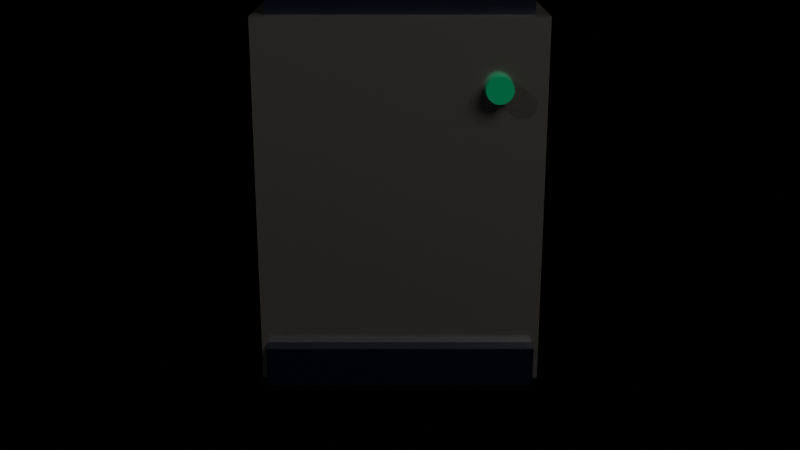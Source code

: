 # Source: prop_coffee_machine.blend  (saved by Blender 5.2.45; exported with 4.5.12 LTS)
import bpy
from mathutils import Matrix  # noqa: F401  (used for matrix-valued properties, if any)

bpy.ops.wm.read_factory_settings(use_empty=True)
scene = bpy.context.scene
scene.name = 'Scene'

# ---- materials (node trees are filled in below, after node groups)
mat_machinesteel = bpy.data.materials.new('MachineSteel')
mat_machineblack = bpy.data.materials.new('MachineBlack')
mat_machinelights = bpy.data.materials.new('MachineLights')

# ---- material node trees
mat_machinesteel.use_nodes = True; mat_machinesteel.node_tree.nodes.clear()
_N = mat_machinesteel.node_tree.nodes; _L = mat_machinesteel.node_tree.links
n0 = _N.new('ShaderNodeBsdfPrincipled'); n0.name = 'Principled BSDF'; n0.location = (-200, 100)
n0.inputs[0].default_value = (0.7667, 0.8122, 0.8751, 1.0)
n0.inputs[1].default_value = 0.9
n0.inputs[2].default_value = 0.2
n0.inputs[10].default_value = 0.005
n1 = _N.new('ShaderNodeOutputMaterial'); n1.name = 'Material Output'; n1.location = (200, 100)
_L.new(n0.outputs[0], n1.inputs[0])
n1.is_active_output = True
mat_machineblack.use_nodes = True; mat_machineblack.node_tree.nodes.clear()
_N = mat_machineblack.node_tree.nodes; _L = mat_machineblack.node_tree.links
n0 = _N.new('ShaderNodeBsdfPrincipled'); n0.name = 'Principled BSDF'; n0.location = (-200, 100)
n0.inputs[0].default_value = (0.001963, 0.005028, 0.01891, 1.0)
n0.inputs[2].default_value = 0.4
n0.inputs[10].default_value = 0.005
n1 = _N.new('ShaderNodeOutputMaterial'); n1.name = 'Material Output'; n1.location = (200, 100)
_L.new(n0.outputs[0], n1.inputs[0])
n1.is_active_output = True
mat_machinelights.use_nodes = True; mat_machinelights.node_tree.nodes.clear()
_N = mat_machinelights.node_tree.nodes; _L = mat_machinelights.node_tree.links
n0 = _N.new('ShaderNodeBsdfPrincipled'); n0.name = 'Principled BSDF'; n0.location = (-200, 100)
n0.inputs[0].default_value = (0.002263, 0.4936, 0.2233, 1.0)
n0.inputs[2].default_value = 0.2
n0.inputs[10].default_value = 0.005
n1 = _N.new('ShaderNodeOutputMaterial'); n1.name = 'Material Output'; n1.location = (200, 100)
_L.new(n0.outputs[0], n1.inputs[0])
n1.is_active_output = True

# ---- cameras
cam_assetcamera = bpy.data.cameras.new('AssetCamera')

# ---- lights
light_warmkey = bpy.data.lights.new('WarmKey', 'AREA')
light_warmkey.color = (1.0, 0.88, 0.72)
light_warmkey.energy = 100.0
light_warmkey.size = 2.0
light_warmfill = bpy.data.lights.new('WarmFill', 'POINT')
light_warmfill.color = (1.0, 0.94, 0.85)
light_warmfill.energy = 50.0

# ---- meshes
me_cube = bpy.data.meshes.new('Cube')
me_cube.from_pydata([(-0.5, -0.5, -0.5), (-0.5, -0.5, 0.5), (-0.5, 0.5, -0.5), (-0.5, 0.5, 0.5), (0.5, -0.5, -0.5), (0.5, -0.5, 0.5), (0.5, 0.5, -0.5), (0.5, 0.5, 0.5)], [], [(0, 1, 3, 2), (2, 3, 7, 6), (6, 7, 5, 4), (4, 5, 1, 0), (2, 6, 4, 0), (7, 3, 1, 5)])
_uv = me_cube.uv_layers.new(name='UVMap')
_uv.uv.foreach_set('vector', [0.375, 0.0, 0.625, 0.0, 0.625, 0.25, 0.375, 0.25, 0.375, 0.25, 0.625, 0.25, 0.625, 0.5, 0.375, 0.5, 0.375, 0.5, 0.625, 0.5, 0.625, 0.75, 0.375, 0.75, 0.375, 0.75, 0.625, 0.75, 0.625, 1.0, 0.375, 1.0, 0.125, 0.5, 0.375, 0.5, 0.375, 0.75, 0.125, 0.75, 0.625, 0.5, 0.875, 0.5, 0.875, 0.75, 0.625, 0.75])
me_cube.materials.append(mat_machinesteel)
me_cube.update()
me_cube_001 = bpy.data.meshes.new('Cube.001')
me_cube_001.from_pydata([(-0.5, -0.5, -0.5), (-0.5, -0.5, 0.5), (-0.5, 0.5, -0.5), (-0.5, 0.5, 0.5), (0.5, -0.5, -0.5), (0.5, -0.5, 0.5), (0.5, 0.5, -0.5), (0.5, 0.5, 0.5)], [], [(0, 1, 3, 2), (2, 3, 7, 6), (6, 7, 5, 4), (4, 5, 1, 0), (2, 6, 4, 0), (7, 3, 1, 5)])
_uv = me_cube_001.uv_layers.new(name='UVMap')
_uv.uv.foreach_set('vector', [0.375, 0.0, 0.625, 0.0, 0.625, 0.25, 0.375, 0.25, 0.375, 0.25, 0.625, 0.25, 0.625, 0.5, 0.375, 0.5, 0.375, 0.5, 0.625, 0.5, 0.625, 0.75, 0.375, 0.75, 0.375, 0.75, 0.625, 0.75, 0.625, 1.0, 0.375, 1.0, 0.125, 0.5, 0.375, 0.5, 0.375, 0.75, 0.125, 0.75, 0.625, 0.5, 0.875, 0.5, 0.875, 0.75, 0.625, 0.75])
me_cube_001.materials.append(mat_machineblack)
me_cube_001.update()
me_cube_002 = bpy.data.meshes.new('Cube.002')
me_cube_002.from_pydata([(-0.5, -0.5, -0.5), (-0.5, -0.5, 0.5), (-0.5, 0.5, -0.5), (-0.5, 0.5, 0.5), (0.5, -0.5, -0.5), (0.5, -0.5, 0.5), (0.5, 0.5, -0.5), (0.5, 0.5, 0.5)], [], [(0, 1, 3, 2), (2, 3, 7, 6), (6, 7, 5, 4), (4, 5, 1, 0), (2, 6, 4, 0), (7, 3, 1, 5)])
_uv = me_cube_002.uv_layers.new(name='UVMap')
_uv.uv.foreach_set('vector', [0.375, 0.0, 0.625, 0.0, 0.625, 0.25, 0.375, 0.25, 0.375, 0.25, 0.625, 0.25, 0.625, 0.5, 0.375, 0.5, 0.375, 0.5, 0.625, 0.5, 0.625, 0.75, 0.375, 0.75, 0.375, 0.75, 0.625, 0.75, 0.625, 1.0, 0.375, 1.0, 0.125, 0.5, 0.375, 0.5, 0.375, 0.75, 0.125, 0.75, 0.625, 0.5, 0.875, 0.5, 0.875, 0.75, 0.625, 0.75])
me_cube_002.materials.append(mat_machineblack)
me_cube_002.update()
me_cylinder = bpy.data.meshes.new('Cylinder')
me_cylinder.from_pydata([(0.0, 0.04, -0.04), (0.0, 0.04, 0.04), (0.007804, 0.03923, -0.04), (0.007804, 0.03923, 0.04), (0.01531, 0.03696, -0.04), (0.01531, 0.03696, 0.04), (0.02222, 0.03326, -0.04), (0.02222, 0.03326, 0.04), (0.02828, 0.02828, -0.04), (0.02828, 0.02828, 0.04), (0.03326, 0.02222, -0.04), (0.03326, 0.02222, 0.04), (0.03696, 0.01531, -0.04), (0.03696, 0.01531, 0.04), (0.03923, 0.007804, -0.04), (0.03923, 0.007804, 0.04), (0.04, 0.0, -0.04), (0.04, 0.0, 0.04), (0.03923, -0.007804, -0.04), (0.03923, -0.007804, 0.04), (0.03696, -0.01531, -0.04), (0.03696, -0.01531, 0.04), (0.03326, -0.02222, -0.04), (0.03326, -0.02222, 0.04), (0.02828, -0.02828, -0.04), (0.02828, -0.02828, 0.04), (0.02222, -0.03326, -0.04), (0.02222, -0.03326, 0.04), (0.01531, -0.03696, -0.04), (0.01531, -0.03696, 0.04), (0.007804, -0.03923, -0.04), (0.007804, -0.03923, 0.04), (0.0, -0.04, -0.04), (0.0, -0.04, 0.04), (-0.007804, -0.03923, -0.04), (-0.007804, -0.03923, 0.04), (-0.01531, -0.03696, -0.04), (-0.01531, -0.03696, 0.04), (-0.02222, -0.03326, -0.04), (-0.02222, -0.03326, 0.04), (-0.02828, -0.02828, -0.04), (-0.02828, -0.02828, 0.04), (-0.03326, -0.02222, -0.04), (-0.03326, -0.02222, 0.04), (-0.03696, -0.01531, -0.04), (-0.03696, -0.01531, 0.04), (-0.03923, -0.007804, -0.04), (-0.03923, -0.007804, 0.04), (-0.04, 0.0, -0.04), (-0.04, 0.0, 0.04), (-0.03923, 0.007804, -0.04), (-0.03923, 0.007804, 0.04), (-0.03696, 0.01531, -0.04), (-0.03696, 0.01531, 0.04), (-0.03326, 0.02222, -0.04), (-0.03326, 0.02222, 0.04), (-0.02828, 0.02828, -0.04), (-0.02828, 0.02828, 0.04), (-0.02222, 0.03326, -0.04), (-0.02222, 0.03326, 0.04), (-0.01531, 0.03696, -0.04), (-0.01531, 0.03696, 0.04), (-0.007804, 0.03923, -0.04), (-0.007804, 0.03923, 0.04)], [], [(0, 1, 3, 2), (2, 3, 5, 4), (4, 5, 7, 6), (6, 7, 9, 8), (8, 9, 11, 10), (10, 11, 13, 12), (12, 13, 15, 14), (14, 15, 17, 16), (16, 17, 19, 18), (18, 19, 21, 20), (20, 21, 23, 22), (22, 23, 25, 24), (24, 25, 27, 26), (26, 27, 29, 28), (28, 29, 31, 30), (30, 31, 33, 32), (32, 33, 35, 34), (34, 35, 37, 36), (36, 37, 39, 38), (38, 39, 41, 40), (40, 41, 43, 42), (42, 43, 45, 44), (44, 45, 47, 46), (46, 47, 49, 48), (48, 49, 51, 50), (50, 51, 53, 52), (52, 53, 55, 54), (54, 55, 57, 56), (56, 57, 59, 58), (58, 59, 61, 60), (3, 1, 63, 61, 59, 57, 55, 53, 51, 49, 47, 45, 43, 41, 39, 37, 35, 33, 31, 29, 27, 25, 23, 21, 19, 17, 15, 13, 11, 9, 7, 5), (60, 61, 63, 62), (62, 63, 1, 0), (0, 2, 4, 6, 8, 10, 12, 14, 16, 18, 20, 22, 24, 26, 28, 30, 32, 34, 36, 38, 40, 42, 44, 46, 48, 50, 52, 54, 56, 58, 60, 62)])
_uv = me_cylinder.uv_layers.new(name='UVMap')
_uv.uv.foreach_set('vector', [1.0, 0.5, 1.0, 1.0, 0.9688, 1.0, 0.9688, 0.5, 0.9688, 0.5, 0.9688, 1.0, 0.9375, 1.0, 0.9375, 0.5, 0.9375, 0.5, 0.9375, 1.0, 0.9062, 1.0, 0.9062, 0.5, 0.9062, 0.5, 0.9062, 1.0, 0.875, 1.0, 0.875, 0.5, 0.875, 0.5, 0.875, 1.0, 0.8438, 1.0, 0.8438, 0.5, 0.8438, 0.5, 0.8438, 1.0, 0.8125, 1.0, 0.8125, 0.5, 0.8125, 0.5, 0.8125, 1.0, 0.7812, 1.0, 0.7812, 0.5, 0.7812, 0.5, 0.7812, 1.0, 0.75, 1.0, 0.75, 0.5, 0.75, 0.5, 0.75, 1.0, 0.7188, 1.0, 0.7188, 0.5, 0.7188, 0.5, 0.7188, 1.0, 0.6875, 1.0, 0.6875, 0.5, 0.6875, 0.5, 0.6875, 1.0, 0.6562, 1.0, 0.6562, 0.5, 0.6562, 0.5, 0.6562, 1.0, 0.625, 1.0, 0.625, 0.5, 0.625, 0.5, 0.625, 1.0, 0.5938, 1.0, 0.5938, 0.5, 0.5938, 0.5, 0.5938, 1.0, 0.5625, 1.0, 0.5625, 0.5, 0.5625, 0.5, 0.5625, 1.0, 0.5312, 1.0, 0.5312, 0.5, 0.5312, 0.5, 0.5312, 1.0, 0.5, 1.0, 0.5, 0.5, 0.5, 0.5, 0.5, 1.0, 0.4688, 1.0, 0.4688, 0.5, 0.4688, 0.5, 0.4688, 1.0, 0.4375, 1.0, 0.4375, 0.5, 0.4375, 0.5, 0.4375, 1.0, 0.4062, 1.0, 0.4062, 0.5, 0.4062, 0.5, 0.4062, 1.0, 0.375, 1.0, 0.375, 0.5, 0.375, 0.5, 0.375, 1.0, 0.3438, 1.0, 0.3438, 0.5, 0.3438, 0.5, 0.3438, 1.0, 0.3125, 1.0, 0.3125, 0.5, 0.3125, 0.5, 0.3125, 1.0, 0.2812, 1.0, 0.2812, 0.5, 0.2812, 0.5, 0.2812, 1.0, 0.25, 1.0, 0.25, 0.5, 0.25, 0.5, 0.25, 1.0, 0.2188, 1.0, 0.2188, 0.5, 0.2188, 0.5, 0.2188, 1.0, 0.1875, 1.0, 0.1875, 0.5, 0.1875, 0.5, 0.1875, 1.0, 0.1562, 1.0, 0.1562, 0.5, 0.1562, 0.5, 0.1562, 1.0, 0.125, 1.0, 0.125, 0.5, 0.125, 0.5, 0.125, 1.0, 0.09375, 1.0, 0.09375, 0.5, 0.09375, 0.5, 0.09375, 1.0, 0.0625, 1.0, 0.0625, 0.5, 0.2968, 0.4854, 0.25, 0.49, 0.2032, 0.4854, 0.1582, 0.4717, 0.1167, 0.4496, 0.08029, 0.4197, 0.05045, 0.3833, 0.02827, 0.3418, 0.01461, 0.2968, 0.01, 0.25, 0.01461, 0.2032, 0.02827, 0.1582, 0.05045, 0.1167, 0.08029, 0.08029, 0.1167, 0.05045, 0.1582, 0.02827, 0.2032, 0.01461, 0.25, 0.01, 0.2968, 0.01461, 0.3418, 0.02827, 0.3833, 0.05045, 0.4197, 0.08029, 0.4496, 0.1167, 0.4717, 0.1582, 0.4854, 0.2032, 0.49, 0.25, 0.4854, 0.2968, 0.4717, 0.3418, 0.4496, 0.3833, 0.4197, 0.4197, 0.3833, 0.4496, 0.3418, 0.4717, 0.0625, 0.5, 0.0625, 1.0, 0.03125, 1.0, 0.03125, 0.5, 0.03125, 0.5, 0.03125, 1.0, 0.0, 1.0, 0.0, 0.5, 0.75, 0.49, 0.7968, 0.4854, 0.8418, 0.4717, 0.8833, 0.4496, 0.9197, 0.4197, 0.9496, 0.3833, 0.9717, 0.3418, 0.9854, 0.2968, 0.99, 0.25, 0.9854, 0.2032, 0.9717, 0.1582, 0.9496, 0.1167, 0.9197, 0.08029, 0.8833, 0.05045, 0.8418, 0.02827, 0.7968, 0.01461, 0.75, 0.01, 0.7032, 0.01461, 0.6582, 0.02827, 0.6167, 0.05045, 0.5803, 0.08029, 0.5504, 0.1167, 0.5283, 0.1582, 0.5146, 0.2032, 0.51, 0.25, 0.5146, 0.2968, 0.5283, 0.3418, 0.5504, 0.3833, 0.5803, 0.4197, 0.6167, 0.4496, 0.6582, 0.4717, 0.7032, 0.4854])
me_cylinder.materials.append(mat_machineblack)
me_cylinder.update()
me_cylinder_001 = bpy.data.meshes.new('Cylinder.001')
me_cylinder_001.from_pydata([(0.0, 0.04, -0.04), (0.0, 0.04, 0.04), (0.007804, 0.03923, -0.04), (0.007804, 0.03923, 0.04), (0.01531, 0.03696, -0.04), (0.01531, 0.03696, 0.04), (0.02222, 0.03326, -0.04), (0.02222, 0.03326, 0.04), (0.02828, 0.02828, -0.04), (0.02828, 0.02828, 0.04), (0.03326, 0.02222, -0.04), (0.03326, 0.02222, 0.04), (0.03696, 0.01531, -0.04), (0.03696, 0.01531, 0.04), (0.03923, 0.007804, -0.04), (0.03923, 0.007804, 0.04), (0.04, 0.0, -0.04), (0.04, 0.0, 0.04), (0.03923, -0.007804, -0.04), (0.03923, -0.007804, 0.04), (0.03696, -0.01531, -0.04), (0.03696, -0.01531, 0.04), (0.03326, -0.02222, -0.04), (0.03326, -0.02222, 0.04), (0.02828, -0.02828, -0.04), (0.02828, -0.02828, 0.04), (0.02222, -0.03326, -0.04), (0.02222, -0.03326, 0.04), (0.01531, -0.03696, -0.04), (0.01531, -0.03696, 0.04), (0.007804, -0.03923, -0.04), (0.007804, -0.03923, 0.04), (0.0, -0.04, -0.04), (0.0, -0.04, 0.04), (-0.007804, -0.03923, -0.04), (-0.007804, -0.03923, 0.04), (-0.01531, -0.03696, -0.04), (-0.01531, -0.03696, 0.04), (-0.02222, -0.03326, -0.04), (-0.02222, -0.03326, 0.04), (-0.02828, -0.02828, -0.04), (-0.02828, -0.02828, 0.04), (-0.03326, -0.02222, -0.04), (-0.03326, -0.02222, 0.04), (-0.03696, -0.01531, -0.04), (-0.03696, -0.01531, 0.04), (-0.03923, -0.007804, -0.04), (-0.03923, -0.007804, 0.04), (-0.04, 0.0, -0.04), (-0.04, 0.0, 0.04), (-0.03923, 0.007804, -0.04), (-0.03923, 0.007804, 0.04), (-0.03696, 0.01531, -0.04), (-0.03696, 0.01531, 0.04), (-0.03326, 0.02222, -0.04), (-0.03326, 0.02222, 0.04), (-0.02828, 0.02828, -0.04), (-0.02828, 0.02828, 0.04), (-0.02222, 0.03326, -0.04), (-0.02222, 0.03326, 0.04), (-0.01531, 0.03696, -0.04), (-0.01531, 0.03696, 0.04), (-0.007804, 0.03923, -0.04), (-0.007804, 0.03923, 0.04)], [], [(0, 1, 3, 2), (2, 3, 5, 4), (4, 5, 7, 6), (6, 7, 9, 8), (8, 9, 11, 10), (10, 11, 13, 12), (12, 13, 15, 14), (14, 15, 17, 16), (16, 17, 19, 18), (18, 19, 21, 20), (20, 21, 23, 22), (22, 23, 25, 24), (24, 25, 27, 26), (26, 27, 29, 28), (28, 29, 31, 30), (30, 31, 33, 32), (32, 33, 35, 34), (34, 35, 37, 36), (36, 37, 39, 38), (38, 39, 41, 40), (40, 41, 43, 42), (42, 43, 45, 44), (44, 45, 47, 46), (46, 47, 49, 48), (48, 49, 51, 50), (50, 51, 53, 52), (52, 53, 55, 54), (54, 55, 57, 56), (56, 57, 59, 58), (58, 59, 61, 60), (3, 1, 63, 61, 59, 57, 55, 53, 51, 49, 47, 45, 43, 41, 39, 37, 35, 33, 31, 29, 27, 25, 23, 21, 19, 17, 15, 13, 11, 9, 7, 5), (60, 61, 63, 62), (62, 63, 1, 0), (0, 2, 4, 6, 8, 10, 12, 14, 16, 18, 20, 22, 24, 26, 28, 30, 32, 34, 36, 38, 40, 42, 44, 46, 48, 50, 52, 54, 56, 58, 60, 62)])
_uv = me_cylinder_001.uv_layers.new(name='UVMap')
_uv.uv.foreach_set('vector', [1.0, 0.5, 1.0, 1.0, 0.9688, 1.0, 0.9688, 0.5, 0.9688, 0.5, 0.9688, 1.0, 0.9375, 1.0, 0.9375, 0.5, 0.9375, 0.5, 0.9375, 1.0, 0.9062, 1.0, 0.9062, 0.5, 0.9062, 0.5, 0.9062, 1.0, 0.875, 1.0, 0.875, 0.5, 0.875, 0.5, 0.875, 1.0, 0.8438, 1.0, 0.8438, 0.5, 0.8438, 0.5, 0.8438, 1.0, 0.8125, 1.0, 0.8125, 0.5, 0.8125, 0.5, 0.8125, 1.0, 0.7812, 1.0, 0.7812, 0.5, 0.7812, 0.5, 0.7812, 1.0, 0.75, 1.0, 0.75, 0.5, 0.75, 0.5, 0.75, 1.0, 0.7188, 1.0, 0.7188, 0.5, 0.7188, 0.5, 0.7188, 1.0, 0.6875, 1.0, 0.6875, 0.5, 0.6875, 0.5, 0.6875, 1.0, 0.6562, 1.0, 0.6562, 0.5, 0.6562, 0.5, 0.6562, 1.0, 0.625, 1.0, 0.625, 0.5, 0.625, 0.5, 0.625, 1.0, 0.5938, 1.0, 0.5938, 0.5, 0.5938, 0.5, 0.5938, 1.0, 0.5625, 1.0, 0.5625, 0.5, 0.5625, 0.5, 0.5625, 1.0, 0.5312, 1.0, 0.5312, 0.5, 0.5312, 0.5, 0.5312, 1.0, 0.5, 1.0, 0.5, 0.5, 0.5, 0.5, 0.5, 1.0, 0.4688, 1.0, 0.4688, 0.5, 0.4688, 0.5, 0.4688, 1.0, 0.4375, 1.0, 0.4375, 0.5, 0.4375, 0.5, 0.4375, 1.0, 0.4062, 1.0, 0.4062, 0.5, 0.4062, 0.5, 0.4062, 1.0, 0.375, 1.0, 0.375, 0.5, 0.375, 0.5, 0.375, 1.0, 0.3438, 1.0, 0.3438, 0.5, 0.3438, 0.5, 0.3438, 1.0, 0.3125, 1.0, 0.3125, 0.5, 0.3125, 0.5, 0.3125, 1.0, 0.2812, 1.0, 0.2812, 0.5, 0.2812, 0.5, 0.2812, 1.0, 0.25, 1.0, 0.25, 0.5, 0.25, 0.5, 0.25, 1.0, 0.2188, 1.0, 0.2188, 0.5, 0.2188, 0.5, 0.2188, 1.0, 0.1875, 1.0, 0.1875, 0.5, 0.1875, 0.5, 0.1875, 1.0, 0.1562, 1.0, 0.1562, 0.5, 0.1562, 0.5, 0.1562, 1.0, 0.125, 1.0, 0.125, 0.5, 0.125, 0.5, 0.125, 1.0, 0.09375, 1.0, 0.09375, 0.5, 0.09375, 0.5, 0.09375, 1.0, 0.0625, 1.0, 0.0625, 0.5, 0.2968, 0.4854, 0.25, 0.49, 0.2032, 0.4854, 0.1582, 0.4717, 0.1167, 0.4496, 0.08029, 0.4197, 0.05045, 0.3833, 0.02827, 0.3418, 0.01461, 0.2968, 0.01, 0.25, 0.01461, 0.2032, 0.02827, 0.1582, 0.05045, 0.1167, 0.08029, 0.08029, 0.1167, 0.05045, 0.1582, 0.02827, 0.2032, 0.01461, 0.25, 0.01, 0.2968, 0.01461, 0.3418, 0.02827, 0.3833, 0.05045, 0.4197, 0.08029, 0.4496, 0.1167, 0.4717, 0.1582, 0.4854, 0.2032, 0.49, 0.25, 0.4854, 0.2968, 0.4717, 0.3418, 0.4496, 0.3833, 0.4197, 0.4197, 0.3833, 0.4496, 0.3418, 0.4717, 0.0625, 0.5, 0.0625, 1.0, 0.03125, 1.0, 0.03125, 0.5, 0.03125, 0.5, 0.03125, 1.0, 0.0, 1.0, 0.0, 0.5, 0.75, 0.49, 0.7968, 0.4854, 0.8418, 0.4717, 0.8833, 0.4496, 0.9197, 0.4197, 0.9496, 0.3833, 0.9717, 0.3418, 0.9854, 0.2968, 0.99, 0.25, 0.9854, 0.2032, 0.9717, 0.1582, 0.9496, 0.1167, 0.9197, 0.08029, 0.8833, 0.05045, 0.8418, 0.02827, 0.7968, 0.01461, 0.75, 0.01, 0.7032, 0.01461, 0.6582, 0.02827, 0.6167, 0.05045, 0.5803, 0.08029, 0.5504, 0.1167, 0.5283, 0.1582, 0.5146, 0.2032, 0.51, 0.25, 0.5146, 0.2968, 0.5283, 0.3418, 0.5504, 0.3833, 0.5803, 0.4197, 0.6167, 0.4496, 0.6582, 0.4717, 0.7032, 0.4854])
me_cylinder_001.materials.append(mat_machineblack)
me_cylinder_001.update()
me_cylinder_002 = bpy.data.meshes.new('Cylinder.002')
me_cylinder_002.from_pydata([(0.0, 0.02, -0.01), (0.0, 0.02, 0.01), (0.003902, 0.01962, -0.01), (0.003902, 0.01962, 0.01), (0.007654, 0.01848, -0.01), (0.007654, 0.01848, 0.01), (0.01111, 0.01663, -0.01), (0.01111, 0.01663, 0.01), (0.01414, 0.01414, -0.01), (0.01414, 0.01414, 0.01), (0.01663, 0.01111, -0.01), (0.01663, 0.01111, 0.01), (0.01848, 0.007654, -0.01), (0.01848, 0.007654, 0.01), (0.01962, 0.003902, -0.01), (0.01962, 0.003902, 0.01), (0.02, 0.0, -0.01), (0.02, 0.0, 0.01), (0.01962, -0.003902, -0.01), (0.01962, -0.003902, 0.01), (0.01848, -0.007654, -0.01), (0.01848, -0.007654, 0.01), (0.01663, -0.01111, -0.01), (0.01663, -0.01111, 0.01), (0.01414, -0.01414, -0.01), (0.01414, -0.01414, 0.01), (0.01111, -0.01663, -0.01), (0.01111, -0.01663, 0.01), (0.007654, -0.01848, -0.01), (0.007654, -0.01848, 0.01), (0.003902, -0.01962, -0.01), (0.003902, -0.01962, 0.01), (0.0, -0.02, -0.01), (0.0, -0.02, 0.01), (-0.003902, -0.01962, -0.01), (-0.003902, -0.01962, 0.01), (-0.007654, -0.01848, -0.01), (-0.007654, -0.01848, 0.01), (-0.01111, -0.01663, -0.01), (-0.01111, -0.01663, 0.01), (-0.01414, -0.01414, -0.01), (-0.01414, -0.01414, 0.01), (-0.01663, -0.01111, -0.01), (-0.01663, -0.01111, 0.01), (-0.01848, -0.007654, -0.01), (-0.01848, -0.007654, 0.01), (-0.01962, -0.003902, -0.01), (-0.01962, -0.003902, 0.01), (-0.02, 0.0, -0.01), (-0.02, 0.0, 0.01), (-0.01962, 0.003902, -0.01), (-0.01962, 0.003902, 0.01), (-0.01848, 0.007654, -0.01), (-0.01848, 0.007654, 0.01), (-0.01663, 0.01111, -0.01), (-0.01663, 0.01111, 0.01), (-0.01414, 0.01414, -0.01), (-0.01414, 0.01414, 0.01), (-0.01111, 0.01663, -0.01), (-0.01111, 0.01663, 0.01), (-0.007654, 0.01848, -0.01), (-0.007654, 0.01848, 0.01), (-0.003902, 0.01962, -0.01), (-0.003902, 0.01962, 0.01)], [], [(0, 1, 3, 2), (2, 3, 5, 4), (4, 5, 7, 6), (6, 7, 9, 8), (8, 9, 11, 10), (10, 11, 13, 12), (12, 13, 15, 14), (14, 15, 17, 16), (16, 17, 19, 18), (18, 19, 21, 20), (20, 21, 23, 22), (22, 23, 25, 24), (24, 25, 27, 26), (26, 27, 29, 28), (28, 29, 31, 30), (30, 31, 33, 32), (32, 33, 35, 34), (34, 35, 37, 36), (36, 37, 39, 38), (38, 39, 41, 40), (40, 41, 43, 42), (42, 43, 45, 44), (44, 45, 47, 46), (46, 47, 49, 48), (48, 49, 51, 50), (50, 51, 53, 52), (52, 53, 55, 54), (54, 55, 57, 56), (56, 57, 59, 58), (58, 59, 61, 60), (3, 1, 63, 61, 59, 57, 55, 53, 51, 49, 47, 45, 43, 41, 39, 37, 35, 33, 31, 29, 27, 25, 23, 21, 19, 17, 15, 13, 11, 9, 7, 5), (60, 61, 63, 62), (62, 63, 1, 0), (0, 2, 4, 6, 8, 10, 12, 14, 16, 18, 20, 22, 24, 26, 28, 30, 32, 34, 36, 38, 40, 42, 44, 46, 48, 50, 52, 54, 56, 58, 60, 62)])
_uv = me_cylinder_002.uv_layers.new(name='UVMap')
_uv.uv.foreach_set('vector', [1.0, 0.5, 1.0, 1.0, 0.9688, 1.0, 0.9688, 0.5, 0.9688, 0.5, 0.9688, 1.0, 0.9375, 1.0, 0.9375, 0.5, 0.9375, 0.5, 0.9375, 1.0, 0.9062, 1.0, 0.9062, 0.5, 0.9062, 0.5, 0.9062, 1.0, 0.875, 1.0, 0.875, 0.5, 0.875, 0.5, 0.875, 1.0, 0.8438, 1.0, 0.8438, 0.5, 0.8438, 0.5, 0.8438, 1.0, 0.8125, 1.0, 0.8125, 0.5, 0.8125, 0.5, 0.8125, 1.0, 0.7812, 1.0, 0.7812, 0.5, 0.7812, 0.5, 0.7812, 1.0, 0.75, 1.0, 0.75, 0.5, 0.75, 0.5, 0.75, 1.0, 0.7188, 1.0, 0.7188, 0.5, 0.7188, 0.5, 0.7188, 1.0, 0.6875, 1.0, 0.6875, 0.5, 0.6875, 0.5, 0.6875, 1.0, 0.6562, 1.0, 0.6562, 0.5, 0.6562, 0.5, 0.6562, 1.0, 0.625, 1.0, 0.625, 0.5, 0.625, 0.5, 0.625, 1.0, 0.5938, 1.0, 0.5938, 0.5, 0.5938, 0.5, 0.5938, 1.0, 0.5625, 1.0, 0.5625, 0.5, 0.5625, 0.5, 0.5625, 1.0, 0.5312, 1.0, 0.5312, 0.5, 0.5312, 0.5, 0.5312, 1.0, 0.5, 1.0, 0.5, 0.5, 0.5, 0.5, 0.5, 1.0, 0.4688, 1.0, 0.4688, 0.5, 0.4688, 0.5, 0.4688, 1.0, 0.4375, 1.0, 0.4375, 0.5, 0.4375, 0.5, 0.4375, 1.0, 0.4062, 1.0, 0.4062, 0.5, 0.4062, 0.5, 0.4062, 1.0, 0.375, 1.0, 0.375, 0.5, 0.375, 0.5, 0.375, 1.0, 0.3438, 1.0, 0.3438, 0.5, 0.3438, 0.5, 0.3438, 1.0, 0.3125, 1.0, 0.3125, 0.5, 0.3125, 0.5, 0.3125, 1.0, 0.2812, 1.0, 0.2812, 0.5, 0.2812, 0.5, 0.2812, 1.0, 0.25, 1.0, 0.25, 0.5, 0.25, 0.5, 0.25, 1.0, 0.2188, 1.0, 0.2188, 0.5, 0.2188, 0.5, 0.2188, 1.0, 0.1875, 1.0, 0.1875, 0.5, 0.1875, 0.5, 0.1875, 1.0, 0.1562, 1.0, 0.1562, 0.5, 0.1562, 0.5, 0.1562, 1.0, 0.125, 1.0, 0.125, 0.5, 0.125, 0.5, 0.125, 1.0, 0.09375, 1.0, 0.09375, 0.5, 0.09375, 0.5, 0.09375, 1.0, 0.0625, 1.0, 0.0625, 0.5, 0.2968, 0.4854, 0.25, 0.49, 0.2032, 0.4854, 0.1582, 0.4717, 0.1167, 0.4496, 0.08029, 0.4197, 0.05045, 0.3833, 0.02827, 0.3418, 0.01461, 0.2968, 0.01, 0.25, 0.01461, 0.2032, 0.02827, 0.1582, 0.05045, 0.1167, 0.08029, 0.08029, 0.1167, 0.05045, 0.1582, 0.02827, 0.2032, 0.01461, 0.25, 0.01, 0.2968, 0.01461, 0.3418, 0.02827, 0.3833, 0.05045, 0.4197, 0.08029, 0.4496, 0.1167, 0.4717, 0.1582, 0.4854, 0.2032, 0.49, 0.25, 0.4854, 0.2968, 0.4717, 0.3418, 0.4496, 0.3833, 0.4197, 0.4197, 0.3833, 0.4496, 0.3418, 0.4717, 0.0625, 0.5, 0.0625, 1.0, 0.03125, 1.0, 0.03125, 0.5, 0.03125, 0.5, 0.03125, 1.0, 0.0, 1.0, 0.0, 0.5, 0.75, 0.49, 0.7968, 0.4854, 0.8418, 0.4717, 0.8833, 0.4496, 0.9197, 0.4197, 0.9496, 0.3833, 0.9717, 0.3418, 0.9854, 0.2968, 0.99, 0.25, 0.9854, 0.2032, 0.9717, 0.1582, 0.9496, 0.1167, 0.9197, 0.08029, 0.8833, 0.05045, 0.8418, 0.02827, 0.7968, 0.01461, 0.75, 0.01, 0.7032, 0.01461, 0.6582, 0.02827, 0.6167, 0.05045, 0.5803, 0.08029, 0.5504, 0.1167, 0.5283, 0.1582, 0.5146, 0.2032, 0.51, 0.25, 0.5146, 0.2968, 0.5283, 0.3418, 0.5504, 0.3833, 0.5803, 0.4197, 0.6167, 0.4496, 0.6582, 0.4717, 0.7032, 0.4854])
me_cylinder_002.materials.append(mat_machinelights)
me_cylinder_002.update()

# ---- objects
ob_warmkey = bpy.data.objects.new('WarmKey', light_warmkey)
ob_warmfill = bpy.data.objects.new('WarmFill', light_warmfill)
ob_machine_body = bpy.data.objects.new('Machine_Body', me_cube)
ob_machine_top = bpy.data.objects.new('Machine_Top', me_cube_001)
ob_machine_tray = bpy.data.objects.new('Machine_Tray', me_cube_002)
ob_machine_spout_1 = bpy.data.objects.new('Machine_Spout_1', me_cylinder)
ob_machine_spout_2 = bpy.data.objects.new('Machine_Spout_2', me_cylinder_001)
ob_machine_button = bpy.data.objects.new('Machine_Button', me_cylinder_002)
ob_assetcamera = bpy.data.objects.new('AssetCamera', cam_assetcamera)

# ---- transforms, parenting, visibility, modifiers, constraints
ob_warmkey.location = (2.0, -2.5, 3.0)
ob_warmfill.location = (-2.0, -1.5, 2.0)
ob_machine_body.location = (0.0, 0.0, 0.275)
ob_machine_body.scale = (0.42, 0.5, 0.55)
ob_machine_top.location = (0.0, 0.0, 0.57)
ob_machine_top.scale = (0.38, 0.46, 0.04)
ob_machine_tray.location = (0.0, -0.15, 0.03)
ob_machine_tray.scale = (0.4, 0.25, 0.06)
ob_machine_spout_1.location = (-0.08, -0.12, 0.25)
ob_machine_spout_2.location = (0.08, -0.12, 0.25)
ob_machine_button.location = (0.14, -0.26, 0.45)
ob_machine_button.rotation_euler = (1.571, 0.0, 0.0)
ob_assetcamera.location = (0.0, -1.8, 0.75)
ob_assetcamera.rotation_euler = (1.257, 0.0, 0.0)

# ---- collection membership
scene.collection.objects.link(ob_warmkey)
scene.collection.objects.link(ob_warmfill)
scene.collection.objects.link(ob_machine_body)
scene.collection.objects.link(ob_machine_top)
scene.collection.objects.link(ob_machine_tray)
scene.collection.objects.link(ob_machine_spout_1)
scene.collection.objects.link(ob_machine_spout_2)
scene.collection.objects.link(ob_machine_button)
scene.collection.objects.link(ob_assetcamera)

# ---- scene / render settings (as saved in the file)
scene.camera = ob_assetcamera
scene.frame_start = 1; scene.frame_end = 250; scene.frame_set(1)
scene.render.engine = 'BLENDER_EEVEE_NEXT'
scene.render.bake_bias = 0.0
scene.render.bake_samples = 0
scene.render.compositor_device = 'GPU'
scene.eevee.use_volume_custom_range = False
scene.eevee.fast_gi_thickness_near = 0.1
scene.eevee.fast_gi_thickness_far = 0.0
scene.eevee.ray_tracing_options.screen_trace_thickness = 0.1
bpy.context.view_layer.update()
